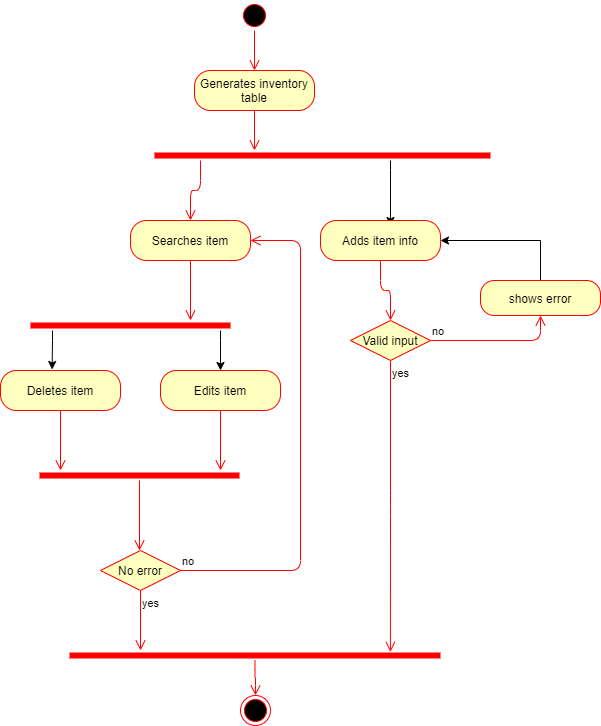

The diagram above was exported from draw.io. Its source (the exported page's mxGraphModel, read from the mxfile embedded in the PNG):
<mxGraphModel dx="1038" dy="548" grid="1" gridSize="10" guides="1" tooltips="1" connect="1" arrows="1" fold="1" page="1" pageScale="1" pageWidth="827" pageHeight="1169" math="0" shadow="0">
  <root>
    <mxCell id="0" />
    <mxCell id="1" parent="0" />
    <mxCell id="uLCUJZCj_lIwDqASxAaF-28" value="" style="ellipse;html=1;shape=startState;fillColor=#000000;strokeColor=#ff0000;" vertex="1" parent="1">
      <mxGeometry x="399" y="10" width="30" height="30" as="geometry" />
    </mxCell>
    <mxCell id="uLCUJZCj_lIwDqASxAaF-29" value="" style="edgeStyle=orthogonalEdgeStyle;html=1;verticalAlign=bottom;endArrow=open;endSize=8;strokeColor=#ff0000;" edge="1" source="uLCUJZCj_lIwDqASxAaF-28" parent="1">
      <mxGeometry relative="1" as="geometry">
        <mxPoint x="414" y="80" as="targetPoint" />
      </mxGeometry>
    </mxCell>
    <mxCell id="uLCUJZCj_lIwDqASxAaF-30" value="Generates inventory table" style="rounded=1;whiteSpace=wrap;html=1;arcSize=40;fontColor=#000000;fillColor=#ffffc0;strokeColor=#ff0000;" vertex="1" parent="1">
      <mxGeometry x="354" y="80" width="120" height="40" as="geometry" />
    </mxCell>
    <mxCell id="uLCUJZCj_lIwDqASxAaF-31" value="" style="edgeStyle=orthogonalEdgeStyle;html=1;verticalAlign=bottom;endArrow=open;endSize=8;strokeColor=#ff0000;" edge="1" source="uLCUJZCj_lIwDqASxAaF-30" parent="1">
      <mxGeometry relative="1" as="geometry">
        <mxPoint x="414" y="160" as="targetPoint" />
        <Array as="points">
          <mxPoint x="414" y="160" />
          <mxPoint x="414" y="160" />
        </Array>
      </mxGeometry>
    </mxCell>
    <mxCell id="uLCUJZCj_lIwDqASxAaF-68" style="edgeStyle=orthogonalEdgeStyle;rounded=0;orthogonalLoop=1;jettySize=auto;html=1;entryX=0.583;entryY=0.125;entryDx=0;entryDy=0;entryPerimeter=0;" edge="1" parent="1" source="uLCUJZCj_lIwDqASxAaF-32" target="uLCUJZCj_lIwDqASxAaF-39">
      <mxGeometry relative="1" as="geometry">
        <Array as="points">
          <mxPoint x="550" y="180" />
          <mxPoint x="550" y="180" />
        </Array>
      </mxGeometry>
    </mxCell>
    <mxCell id="uLCUJZCj_lIwDqASxAaF-32" value="" style="shape=line;html=1;strokeWidth=6;strokeColor=#ff0000;" vertex="1" parent="1">
      <mxGeometry x="314" y="160" width="336" height="10" as="geometry" />
    </mxCell>
    <mxCell id="uLCUJZCj_lIwDqASxAaF-33" value="" style="edgeStyle=orthogonalEdgeStyle;html=1;verticalAlign=bottom;endArrow=open;endSize=8;strokeColor=#ff0000;" edge="1" source="uLCUJZCj_lIwDqASxAaF-34" parent="1">
      <mxGeometry relative="1" as="geometry">
        <mxPoint x="350" y="240" as="targetPoint" />
        <Array as="points">
          <mxPoint x="350" y="240" />
        </Array>
      </mxGeometry>
    </mxCell>
    <mxCell id="uLCUJZCj_lIwDqASxAaF-35" value="" style="edgeStyle=orthogonalEdgeStyle;html=1;verticalAlign=bottom;endArrow=open;endSize=8;strokeColor=#ff0000;" edge="1" source="uLCUJZCj_lIwDqASxAaF-34" parent="1" target="uLCUJZCj_lIwDqASxAaF-42">
      <mxGeometry relative="1" as="geometry">
        <mxPoint x="330" y="340" as="targetPoint" />
        <Array as="points">
          <mxPoint x="330" y="340" />
        </Array>
      </mxGeometry>
    </mxCell>
    <mxCell id="uLCUJZCj_lIwDqASxAaF-34" value="Searches item" style="rounded=1;whiteSpace=wrap;html=1;arcSize=40;fontColor=#000000;fillColor=#ffffc0;strokeColor=#ff0000;" vertex="1" parent="1">
      <mxGeometry x="290" y="230" width="120" height="40" as="geometry" />
    </mxCell>
    <mxCell id="uLCUJZCj_lIwDqASxAaF-38" value="" style="edgeStyle=orthogonalEdgeStyle;html=1;verticalAlign=bottom;endArrow=open;endSize=8;strokeColor=#ff0000;" edge="1" parent="1" source="uLCUJZCj_lIwDqASxAaF-32" target="uLCUJZCj_lIwDqASxAaF-34">
      <mxGeometry relative="1" as="geometry">
        <mxPoint x="350" y="240" as="targetPoint" />
        <mxPoint x="350" y="170" as="sourcePoint" />
        <Array as="points">
          <mxPoint x="360" y="200" />
          <mxPoint x="350" y="200" />
        </Array>
      </mxGeometry>
    </mxCell>
    <mxCell id="uLCUJZCj_lIwDqASxAaF-39" value="Adds item info" style="rounded=1;whiteSpace=wrap;html=1;arcSize=40;fontColor=#000000;fillColor=#ffffc0;strokeColor=#ff0000;" vertex="1" parent="1">
      <mxGeometry x="480" y="230" width="120" height="40" as="geometry" />
    </mxCell>
    <mxCell id="uLCUJZCj_lIwDqASxAaF-40" value="" style="edgeStyle=orthogonalEdgeStyle;html=1;verticalAlign=bottom;endArrow=open;endSize=8;strokeColor=#ff0000;entryX=0.5;entryY=0;entryDx=0;entryDy=0;" edge="1" source="uLCUJZCj_lIwDqASxAaF-39" parent="1" target="uLCUJZCj_lIwDqASxAaF-62">
      <mxGeometry relative="1" as="geometry">
        <mxPoint x="490" y="330" as="targetPoint" />
      </mxGeometry>
    </mxCell>
    <mxCell id="uLCUJZCj_lIwDqASxAaF-49" style="edgeStyle=orthogonalEdgeStyle;rounded=0;orthogonalLoop=1;jettySize=auto;html=1;entryX=0.43;entryY=-0.025;entryDx=0;entryDy=0;entryPerimeter=0;" edge="1" parent="1" source="uLCUJZCj_lIwDqASxAaF-42" target="uLCUJZCj_lIwDqASxAaF-43">
      <mxGeometry relative="1" as="geometry">
        <Array as="points">
          <mxPoint x="212" y="350" />
          <mxPoint x="212" y="350" />
        </Array>
      </mxGeometry>
    </mxCell>
    <mxCell id="uLCUJZCj_lIwDqASxAaF-50" style="edgeStyle=orthogonalEdgeStyle;rounded=0;orthogonalLoop=1;jettySize=auto;html=1;" edge="1" parent="1" source="uLCUJZCj_lIwDqASxAaF-42" target="uLCUJZCj_lIwDqASxAaF-45">
      <mxGeometry relative="1" as="geometry">
        <Array as="points">
          <mxPoint x="380" y="350" />
          <mxPoint x="380" y="350" />
        </Array>
      </mxGeometry>
    </mxCell>
    <mxCell id="uLCUJZCj_lIwDqASxAaF-42" value="" style="shape=line;html=1;strokeWidth=6;strokeColor=#ff0000;" vertex="1" parent="1">
      <mxGeometry x="190" y="330" width="200" height="10" as="geometry" />
    </mxCell>
    <mxCell id="uLCUJZCj_lIwDqASxAaF-43" value="Deletes item" style="rounded=1;whiteSpace=wrap;html=1;arcSize=40;fontColor=#000000;fillColor=#ffffc0;strokeColor=#ff0000;" vertex="1" parent="1">
      <mxGeometry x="160" y="380" width="120" height="40" as="geometry" />
    </mxCell>
    <mxCell id="uLCUJZCj_lIwDqASxAaF-44" value="" style="edgeStyle=orthogonalEdgeStyle;html=1;verticalAlign=bottom;endArrow=open;endSize=8;strokeColor=#ff0000;" edge="1" source="uLCUJZCj_lIwDqASxAaF-43" parent="1">
      <mxGeometry relative="1" as="geometry">
        <mxPoint x="220" y="480" as="targetPoint" />
      </mxGeometry>
    </mxCell>
    <mxCell id="uLCUJZCj_lIwDqASxAaF-45" value="Edits item" style="rounded=1;whiteSpace=wrap;html=1;arcSize=40;fontColor=#000000;fillColor=#ffffc0;strokeColor=#ff0000;" vertex="1" parent="1">
      <mxGeometry x="320" y="380" width="120" height="40" as="geometry" />
    </mxCell>
    <mxCell id="uLCUJZCj_lIwDqASxAaF-46" value="" style="edgeStyle=orthogonalEdgeStyle;html=1;verticalAlign=bottom;endArrow=open;endSize=8;strokeColor=#ff0000;" edge="1" source="uLCUJZCj_lIwDqASxAaF-45" parent="1">
      <mxGeometry relative="1" as="geometry">
        <mxPoint x="380" y="480" as="targetPoint" />
      </mxGeometry>
    </mxCell>
    <mxCell id="uLCUJZCj_lIwDqASxAaF-51" value="" style="shape=line;html=1;strokeWidth=6;strokeColor=#ff0000;" vertex="1" parent="1">
      <mxGeometry x="199" y="480" width="200" height="10" as="geometry" />
    </mxCell>
    <mxCell id="uLCUJZCj_lIwDqASxAaF-52" value="" style="edgeStyle=orthogonalEdgeStyle;html=1;verticalAlign=bottom;endArrow=open;endSize=8;strokeColor=#ff0000;" edge="1" source="uLCUJZCj_lIwDqASxAaF-51" parent="1">
      <mxGeometry relative="1" as="geometry">
        <mxPoint x="299" y="560" as="targetPoint" />
      </mxGeometry>
    </mxCell>
    <mxCell id="uLCUJZCj_lIwDqASxAaF-53" value="No error" style="rhombus;whiteSpace=wrap;html=1;fillColor=#ffffc0;strokeColor=#ff0000;" vertex="1" parent="1">
      <mxGeometry x="260" y="560" width="80" height="40" as="geometry" />
    </mxCell>
    <mxCell id="uLCUJZCj_lIwDqASxAaF-54" value="no" style="edgeStyle=orthogonalEdgeStyle;html=1;align=left;verticalAlign=bottom;endArrow=open;endSize=8;strokeColor=#ff0000;" edge="1" source="uLCUJZCj_lIwDqASxAaF-53" parent="1" target="uLCUJZCj_lIwDqASxAaF-34">
      <mxGeometry x="-1" relative="1" as="geometry">
        <mxPoint x="470" y="330" as="targetPoint" />
        <Array as="points">
          <mxPoint x="460" y="580" />
          <mxPoint x="460" y="250" />
        </Array>
      </mxGeometry>
    </mxCell>
    <mxCell id="uLCUJZCj_lIwDqASxAaF-55" value="yes" style="edgeStyle=orthogonalEdgeStyle;html=1;align=left;verticalAlign=top;endArrow=open;endSize=8;strokeColor=#ff0000;" edge="1" source="uLCUJZCj_lIwDqASxAaF-53" parent="1">
      <mxGeometry x="-1" relative="1" as="geometry">
        <mxPoint x="300" y="660" as="targetPoint" />
        <mxPoint as="offset" />
      </mxGeometry>
    </mxCell>
    <mxCell id="uLCUJZCj_lIwDqASxAaF-56" value="" style="shape=line;html=1;strokeWidth=6;strokeColor=#ff0000;" vertex="1" parent="1">
      <mxGeometry x="229" y="660" width="371" height="10" as="geometry" />
    </mxCell>
    <mxCell id="uLCUJZCj_lIwDqASxAaF-57" value="" style="edgeStyle=orthogonalEdgeStyle;html=1;verticalAlign=bottom;endArrow=open;endSize=8;strokeColor=#ff0000;" edge="1" source="uLCUJZCj_lIwDqASxAaF-56" parent="1" target="uLCUJZCj_lIwDqASxAaF-69">
      <mxGeometry relative="1" as="geometry">
        <mxPoint x="415" y="720" as="targetPoint" />
      </mxGeometry>
    </mxCell>
    <mxCell id="uLCUJZCj_lIwDqASxAaF-62" value="Valid input" style="rhombus;whiteSpace=wrap;html=1;fillColor=#ffffc0;strokeColor=#ff0000;" vertex="1" parent="1">
      <mxGeometry x="510" y="330" width="80" height="40" as="geometry" />
    </mxCell>
    <mxCell id="uLCUJZCj_lIwDqASxAaF-63" value="no" style="edgeStyle=orthogonalEdgeStyle;html=1;align=left;verticalAlign=bottom;endArrow=open;endSize=8;strokeColor=#ff0000;entryX=0.5;entryY=1;entryDx=0;entryDy=0;" edge="1" source="uLCUJZCj_lIwDqASxAaF-62" parent="1" target="uLCUJZCj_lIwDqASxAaF-65">
      <mxGeometry x="-1" relative="1" as="geometry">
        <mxPoint x="690" y="350" as="targetPoint" />
      </mxGeometry>
    </mxCell>
    <mxCell id="uLCUJZCj_lIwDqASxAaF-64" value="yes" style="edgeStyle=orthogonalEdgeStyle;html=1;align=left;verticalAlign=top;endArrow=open;endSize=8;strokeColor=#ff0000;entryX=0.865;entryY=0.14;entryDx=0;entryDy=0;entryPerimeter=0;" edge="1" source="uLCUJZCj_lIwDqASxAaF-62" parent="1" target="uLCUJZCj_lIwDqASxAaF-56">
      <mxGeometry x="-1" relative="1" as="geometry">
        <mxPoint x="550" y="640" as="targetPoint" />
      </mxGeometry>
    </mxCell>
    <mxCell id="uLCUJZCj_lIwDqASxAaF-67" style="edgeStyle=orthogonalEdgeStyle;rounded=0;orthogonalLoop=1;jettySize=auto;html=1;entryX=1;entryY=0.5;entryDx=0;entryDy=0;" edge="1" parent="1" source="uLCUJZCj_lIwDqASxAaF-65" target="uLCUJZCj_lIwDqASxAaF-39">
      <mxGeometry relative="1" as="geometry">
        <Array as="points">
          <mxPoint x="700" y="250" />
        </Array>
      </mxGeometry>
    </mxCell>
    <mxCell id="uLCUJZCj_lIwDqASxAaF-65" value="shows error" style="rounded=1;whiteSpace=wrap;html=1;arcSize=40;fontColor=#000000;fillColor=#ffffc0;strokeColor=#ff0000;" vertex="1" parent="1">
      <mxGeometry x="640" y="290" width="120" height="35" as="geometry" />
    </mxCell>
    <mxCell id="uLCUJZCj_lIwDqASxAaF-69" value="" style="ellipse;html=1;shape=endState;fillColor=#000000;strokeColor=#ff0000;" vertex="1" parent="1">
      <mxGeometry x="400" y="705" width="30" height="30" as="geometry" />
    </mxCell>
  </root>
</mxGraphModel>